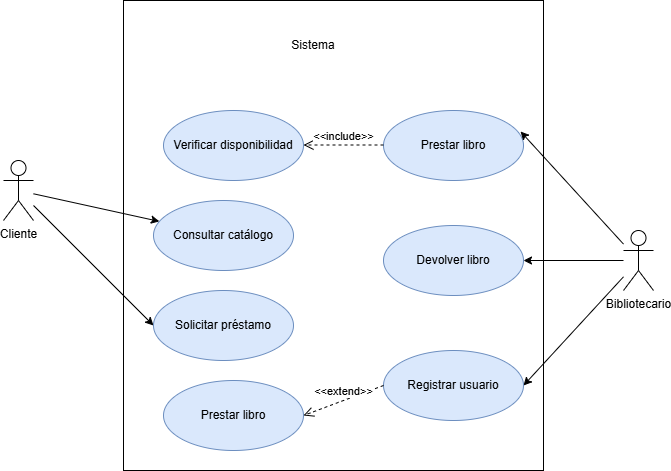

The diagram above was exported from draw.io. Its source (the exported page's mxGraphModel, read from the mxfile embedded in the PNG):
<mxGraphModel dx="1094" dy="597" grid="1" gridSize="10" guides="1" tooltips="1" connect="1" arrows="1" fold="1" page="1" pageScale="1" pageWidth="827" pageHeight="1169" math="0" shadow="0">
  <root>
    <mxCell id="0" />
    <mxCell id="1" parent="0" />
    <mxCell id="JAbMDZ7O_7j9-NqaFjOL-24" parent="1" style="html=1;whiteSpace=wrap;" value="" vertex="1">
      <mxGeometry height="470" width="420" x="230" y="20" as="geometry" />
    </mxCell>
    <mxCell id="JAbMDZ7O_7j9-NqaFjOL-8" edge="1" parent="1" source="JAbMDZ7O_7j9-NqaFjOL-1" style="rounded=0;orthogonalLoop=1;jettySize=auto;html=1;entryX=0;entryY=0.5;entryDx=0;entryDy=0;" target="JAbMDZ7O_7j9-NqaFjOL-12">
      <mxGeometry relative="1" as="geometry">
        <mxPoint x="220" y="223.03921568627447" as="targetPoint" />
      </mxGeometry>
    </mxCell>
    <mxCell id="JAbMDZ7O_7j9-NqaFjOL-16" edge="1" parent="1" source="JAbMDZ7O_7j9-NqaFjOL-1" style="rounded=0;orthogonalLoop=1;jettySize=auto;html=1;" target="JAbMDZ7O_7j9-NqaFjOL-17" value="">
      <mxGeometry relative="1" as="geometry" />
    </mxCell>
    <mxCell id="JAbMDZ7O_7j9-NqaFjOL-1" parent="1" style="shape=umlActor;verticalLabelPosition=bottom;verticalAlign=top;html=1;outlineConnect=0;" value="Cliente" vertex="1">
      <mxGeometry height="60" width="30" x="110" y="180" as="geometry" />
    </mxCell>
    <mxCell id="JAbMDZ7O_7j9-NqaFjOL-3" parent="1" style="text;html=1;whiteSpace=wrap;strokeColor=none;fillColor=none;align=center;verticalAlign=middle;rounded=0;" value="Sistema" vertex="1">
      <mxGeometry height="30" width="60" x="390" y="50" as="geometry" />
    </mxCell>
    <mxCell id="JAbMDZ7O_7j9-NqaFjOL-22" edge="1" parent="1" source="JAbMDZ7O_7j9-NqaFjOL-4" style="edgeStyle=orthogonalEdgeStyle;rounded=0;orthogonalLoop=1;jettySize=auto;html=1;" target="JAbMDZ7O_7j9-NqaFjOL-19">
      <mxGeometry relative="1" as="geometry" />
    </mxCell>
    <mxCell id="JAbMDZ7O_7j9-NqaFjOL-23" edge="1" parent="1" source="JAbMDZ7O_7j9-NqaFjOL-4" style="rounded=0;orthogonalLoop=1;jettySize=auto;html=1;entryX=1;entryY=0.5;entryDx=0;entryDy=0;" target="JAbMDZ7O_7j9-NqaFjOL-20">
      <mxGeometry relative="1" as="geometry">
        <mxPoint x="660" y="295" as="targetPoint" />
      </mxGeometry>
    </mxCell>
    <mxCell id="JAbMDZ7O_7j9-NqaFjOL-4" parent="1" style="shape=umlActor;verticalLabelPosition=bottom;verticalAlign=top;html=1;outlineConnect=0;" value="Bibliotecario" vertex="1">
      <mxGeometry height="60" width="30" x="730" y="250" as="geometry" />
    </mxCell>
    <mxCell id="JAbMDZ7O_7j9-NqaFjOL-12" parent="1" style="ellipse;whiteSpace=wrap;html=1;fillColor=#dae8fc;strokeColor=#6c8ebf;" value="Solicitar préstamo" vertex="1">
      <mxGeometry height="70" width="140" x="260" y="310" as="geometry" />
    </mxCell>
    <mxCell id="JAbMDZ7O_7j9-NqaFjOL-17" parent="1" style="ellipse;whiteSpace=wrap;html=1;fillColor=#dae8fc;strokeColor=#6c8ebf;" value="Consultar catálogo" vertex="1">
      <mxGeometry height="70" width="140" x="260" y="220" as="geometry" />
    </mxCell>
    <mxCell id="JAbMDZ7O_7j9-NqaFjOL-18" parent="1" style="ellipse;whiteSpace=wrap;html=1;fillColor=#dae8fc;strokeColor=#6c8ebf;" value="Prestar libro" vertex="1">
      <mxGeometry height="70" width="140" x="490" y="130" as="geometry" />
    </mxCell>
    <mxCell id="JAbMDZ7O_7j9-NqaFjOL-19" parent="1" style="ellipse;whiteSpace=wrap;html=1;fillColor=#dae8fc;strokeColor=#6c8ebf;" value="Devolver libro" vertex="1">
      <mxGeometry height="70" width="140" x="490" y="245" as="geometry" />
    </mxCell>
    <mxCell id="JAbMDZ7O_7j9-NqaFjOL-20" parent="1" style="ellipse;whiteSpace=wrap;html=1;fillColor=#dae8fc;strokeColor=#6c8ebf;" value="Registrar usuario" vertex="1">
      <mxGeometry height="70" width="140" x="490" y="370" as="geometry" />
    </mxCell>
    <mxCell id="JAbMDZ7O_7j9-NqaFjOL-21" edge="1" parent="1" source="JAbMDZ7O_7j9-NqaFjOL-4" style="rounded=0;orthogonalLoop=1;jettySize=auto;html=1;entryX=0.979;entryY=0.3;entryDx=0;entryDy=0;entryPerimeter=0;" target="JAbMDZ7O_7j9-NqaFjOL-18">
      <mxGeometry relative="1" as="geometry" />
    </mxCell>
    <mxCell id="JAbMDZ7O_7j9-NqaFjOL-25" parent="1" style="ellipse;whiteSpace=wrap;html=1;fillColor=#dae8fc;strokeColor=#6c8ebf;" value="Verificar disponibilidad" vertex="1">
      <mxGeometry height="70" width="140" x="270" y="130" as="geometry" />
    </mxCell>
    <mxCell id="JAbMDZ7O_7j9-NqaFjOL-27" edge="1" parent="1" style="html=1;verticalAlign=bottom;endArrow=open;dashed=1;endSize=8;curved=0;rounded=0;" value="&amp;lt;&amp;lt;include&amp;gt;&amp;gt;">
      <mxGeometry relative="1" as="geometry">
        <mxPoint x="490" y="164.5" as="sourcePoint" />
        <mxPoint x="410" y="164.5" as="targetPoint" />
      </mxGeometry>
    </mxCell>
    <mxCell id="JAbMDZ7O_7j9-NqaFjOL-30" parent="1" style="ellipse;whiteSpace=wrap;html=1;fillColor=#dae8fc;strokeColor=#6c8ebf;" value="Prestar libro" vertex="1">
      <mxGeometry height="70" width="140" x="270" y="400" as="geometry" />
    </mxCell>
    <mxCell id="JAbMDZ7O_7j9-NqaFjOL-32" edge="1" parent="1" source="JAbMDZ7O_7j9-NqaFjOL-20" style="html=1;verticalAlign=bottom;endArrow=open;dashed=1;endSize=8;curved=0;rounded=0;entryX=1;entryY=0.5;entryDx=0;entryDy=0;exitX=0;exitY=0.5;exitDx=0;exitDy=0;" target="JAbMDZ7O_7j9-NqaFjOL-30" value="&amp;lt;&amp;lt;extend&amp;gt;&amp;gt;">
      <mxGeometry relative="1" as="geometry">
        <mxPoint x="530" y="400" as="sourcePoint" />
        <mxPoint x="450" y="400" as="targetPoint" />
      </mxGeometry>
    </mxCell>
  </root>
</mxGraphModel>